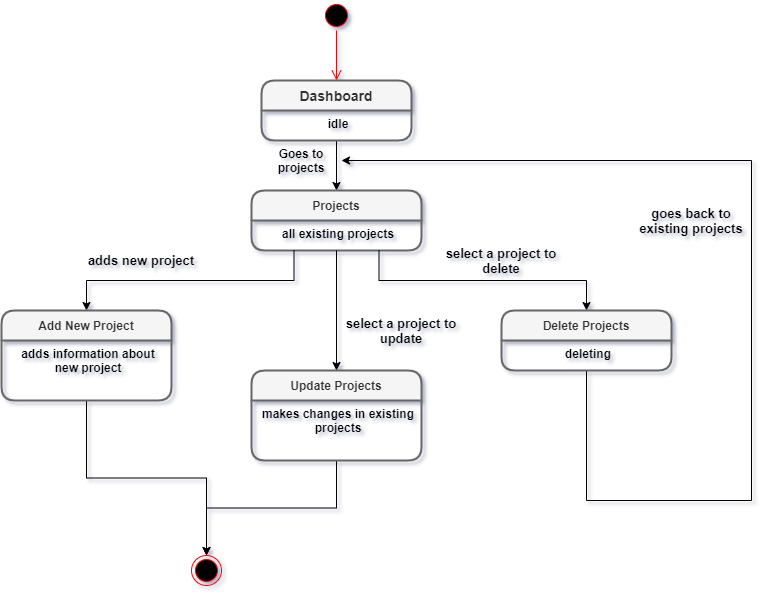

The diagram above was exported from draw.io. Its source (the exported page's mxGraphModel, read from the mxfile embedded in the PNG):
<mxGraphModel dx="879" dy="515" grid="1" gridSize="10" guides="1" tooltips="1" connect="1" arrows="1" fold="1" page="1" pageScale="1" pageWidth="827" pageHeight="1169" background="#ffffff" math="0" shadow="1">
  <root>
    <mxCell id="0" />
    <mxCell id="1" parent="0" />
    <mxCell id="XqXcfoKD9A85Ub6jjN7a-7" value="" style="edgeStyle=orthogonalEdgeStyle;rounded=0;orthogonalLoop=1;jettySize=auto;html=1;" edge="1" parent="1" source="XqXcfoKD9A85Ub6jjN7a-1" target="XqXcfoKD9A85Ub6jjN7a-5">
      <mxGeometry relative="1" as="geometry" />
    </mxCell>
    <mxCell id="XqXcfoKD9A85Ub6jjN7a-18" value="&lt;span style=&quot;font-size: 13px&quot;&gt;&lt;font style=&quot;font-size: 13px&quot;&gt;adds new project&lt;/font&gt;&lt;/span&gt;" style="text;html=1;strokeColor=none;fillColor=none;align=center;verticalAlign=middle;whiteSpace=wrap;rounded=0;fontSize=13;fontStyle=1" vertex="1" parent="1">
      <mxGeometry x="110" y="250" width="120" height="20" as="geometry" />
    </mxCell>
    <mxCell id="XqXcfoKD9A85Ub6jjN7a-19" value="&lt;b&gt;Goes to projects&lt;/b&gt;" style="text;html=1;strokeColor=none;fillColor=none;align=center;verticalAlign=middle;whiteSpace=wrap;rounded=0;fontSize=12;" vertex="1" parent="1">
      <mxGeometry x="310" y="150" width="40" height="20" as="geometry" />
    </mxCell>
    <mxCell id="XqXcfoKD9A85Ub6jjN7a-23" value="" style="ellipse;html=1;shape=endState;fillColor=#000000;strokeColor=#ff0000;fontSize=12;align=center;" vertex="1" parent="1">
      <mxGeometry x="220" y="555" width="30" height="30" as="geometry" />
    </mxCell>
    <mxCell id="XqXcfoKD9A85Ub6jjN7a-42" style="edgeStyle=orthogonalEdgeStyle;rounded=0;orthogonalLoop=1;jettySize=auto;html=1;exitX=0.5;exitY=1;exitDx=0;exitDy=0;fontSize=12;" edge="1" parent="1" source="XqXcfoKD9A85Ub6jjN7a-39">
      <mxGeometry relative="1" as="geometry">
        <mxPoint x="370" y="160" as="targetPoint" />
        <Array as="points">
          <mxPoint x="615" y="500" />
          <mxPoint x="780" y="500" />
          <mxPoint x="780" y="160" />
        </Array>
      </mxGeometry>
    </mxCell>
    <mxCell id="XqXcfoKD9A85Ub6jjN7a-44" style="edgeStyle=orthogonalEdgeStyle;rounded=0;orthogonalLoop=1;jettySize=auto;html=1;exitX=0.5;exitY=1;exitDx=0;exitDy=0;fontSize=12;entryX=0.5;entryY=0;entryDx=0;entryDy=0;" edge="1" parent="1" source="XqXcfoKD9A85Ub6jjN7a-31" target="XqXcfoKD9A85Ub6jjN7a-23">
      <mxGeometry relative="1" as="geometry">
        <mxPoint x="240" y="620" as="targetPoint" />
      </mxGeometry>
    </mxCell>
    <mxCell id="XqXcfoKD9A85Ub6jjN7a-45" style="edgeStyle=orthogonalEdgeStyle;rounded=0;orthogonalLoop=1;jettySize=auto;html=1;exitX=0.5;exitY=1;exitDx=0;exitDy=0;fontSize=12;entryX=0.5;entryY=0;entryDx=0;entryDy=0;" edge="1" parent="1" source="XqXcfoKD9A85Ub6jjN7a-34" target="XqXcfoKD9A85Ub6jjN7a-23">
      <mxGeometry relative="1" as="geometry">
        <mxPoint x="240" y="620" as="targetPoint" />
      </mxGeometry>
    </mxCell>
    <mxCell id="XqXcfoKD9A85Ub6jjN7a-47" value="select a project to update" style="text;html=1;strokeColor=none;fillColor=none;align=center;verticalAlign=middle;whiteSpace=wrap;rounded=0;fontSize=13;fontStyle=1" vertex="1" parent="1">
      <mxGeometry x="370" y="320" width="120" height="20" as="geometry" />
    </mxCell>
    <mxCell id="XqXcfoKD9A85Ub6jjN7a-48" value="select a project to delete" style="text;html=1;strokeColor=none;fillColor=none;align=center;verticalAlign=middle;whiteSpace=wrap;rounded=0;fontSize=13;fontStyle=1" vertex="1" parent="1">
      <mxGeometry x="470" y="250" width="120" height="20" as="geometry" />
    </mxCell>
    <mxCell id="XqXcfoKD9A85Ub6jjN7a-50" value="goes back to existing projects" style="text;html=1;strokeColor=none;fillColor=none;align=center;verticalAlign=middle;whiteSpace=wrap;rounded=0;fontSize=13;fontStyle=1" vertex="1" parent="1">
      <mxGeometry x="660" y="210" width="120" height="20" as="geometry" />
    </mxCell>
    <mxCell id="XqXcfoKD9A85Ub6jjN7a-1" value="Dashboard" style="swimlane;childLayout=stackLayout;horizontal=1;startSize=30;horizontalStack=0;rounded=1;fontSize=14;fontStyle=1;strokeWidth=2;resizeParent=0;resizeLast=1;shadow=0;dashed=0;align=center;fillColor=#f5f5f5;strokeColor=#666666;fontColor=#333333;" vertex="1" parent="1">
      <mxGeometry x="290" y="80" width="150" height="60" as="geometry">
        <mxRectangle x="260" y="170" width="70" height="30" as="alternateBounds" />
      </mxGeometry>
    </mxCell>
    <mxCell id="XqXcfoKD9A85Ub6jjN7a-2" value="idle" style="align=center;strokeColor=none;fillColor=none;spacingLeft=4;fontSize=12;verticalAlign=top;resizable=0;rotatable=0;part=1;fontStyle=1" vertex="1" parent="XqXcfoKD9A85Ub6jjN7a-1">
      <mxGeometry y="30" width="150" height="30" as="geometry" />
    </mxCell>
    <mxCell id="XqXcfoKD9A85Ub6jjN7a-5" value="Projects" style="swimlane;childLayout=stackLayout;horizontal=1;startSize=30;horizontalStack=0;rounded=1;fontSize=12;fontStyle=1;strokeWidth=2;resizeParent=0;resizeLast=1;shadow=0;dashed=0;align=center;fillColor=#f5f5f5;strokeColor=#666666;fontColor=#333333;" vertex="1" parent="1">
      <mxGeometry x="280" y="190" width="170" height="60" as="geometry">
        <mxRectangle x="260" y="170" width="70" height="30" as="alternateBounds" />
      </mxGeometry>
    </mxCell>
    <mxCell id="XqXcfoKD9A85Ub6jjN7a-6" value="all existing projects" style="align=center;strokeColor=none;fillColor=none;spacingLeft=4;fontSize=12;verticalAlign=top;resizable=0;rotatable=0;part=1;fontStyle=1" vertex="1" parent="XqXcfoKD9A85Ub6jjN7a-5">
      <mxGeometry y="30" width="170" height="30" as="geometry" />
    </mxCell>
    <mxCell id="XqXcfoKD9A85Ub6jjN7a-59" style="edgeStyle=orthogonalEdgeStyle;rounded=0;orthogonalLoop=1;jettySize=auto;html=1;exitX=0.25;exitY=1;exitDx=0;exitDy=0;entryX=0.5;entryY=0;entryDx=0;entryDy=0;fontSize=13;" edge="1" parent="1" source="XqXcfoKD9A85Ub6jjN7a-6" target="XqXcfoKD9A85Ub6jjN7a-30">
      <mxGeometry relative="1" as="geometry" />
    </mxCell>
    <mxCell id="XqXcfoKD9A85Ub6jjN7a-60" style="edgeStyle=orthogonalEdgeStyle;rounded=0;orthogonalLoop=1;jettySize=auto;html=1;exitX=0.5;exitY=1;exitDx=0;exitDy=0;entryX=0.5;entryY=0;entryDx=0;entryDy=0;fontSize=13;" edge="1" parent="1" source="XqXcfoKD9A85Ub6jjN7a-6" target="XqXcfoKD9A85Ub6jjN7a-33">
      <mxGeometry relative="1" as="geometry" />
    </mxCell>
    <mxCell id="XqXcfoKD9A85Ub6jjN7a-61" style="edgeStyle=orthogonalEdgeStyle;rounded=0;orthogonalLoop=1;jettySize=auto;html=1;exitX=0.75;exitY=1;exitDx=0;exitDy=0;entryX=0.5;entryY=0;entryDx=0;entryDy=0;fontSize=13;" edge="1" parent="1" source="XqXcfoKD9A85Ub6jjN7a-6" target="XqXcfoKD9A85Ub6jjN7a-38">
      <mxGeometry relative="1" as="geometry" />
    </mxCell>
    <mxCell id="XqXcfoKD9A85Ub6jjN7a-30" value="Add New Project" style="swimlane;childLayout=stackLayout;horizontal=1;startSize=30;horizontalStack=0;rounded=1;fontSize=12;fontStyle=1;strokeWidth=2;resizeParent=0;resizeLast=1;shadow=0;dashed=0;align=center;fillColor=#f5f5f5;strokeColor=#666666;fontColor=#333333;" vertex="1" parent="1">
      <mxGeometry x="30" y="310" width="170" height="90" as="geometry">
        <mxRectangle x="260" y="170" width="70" height="30" as="alternateBounds" />
      </mxGeometry>
    </mxCell>
    <mxCell id="XqXcfoKD9A85Ub6jjN7a-31" value="adds information about &#10;new project" style="align=center;strokeColor=none;fillColor=none;spacingLeft=4;fontSize=12;verticalAlign=top;resizable=0;rotatable=0;part=1;fontStyle=1" vertex="1" parent="XqXcfoKD9A85Ub6jjN7a-30">
      <mxGeometry y="30" width="170" height="60" as="geometry" />
    </mxCell>
    <mxCell id="XqXcfoKD9A85Ub6jjN7a-38" value="Delete Projects" style="swimlane;childLayout=stackLayout;horizontal=1;startSize=30;horizontalStack=0;rounded=1;fontSize=12;fontStyle=1;strokeWidth=2;resizeParent=0;resizeLast=1;shadow=0;dashed=0;align=center;fillColor=#f5f5f5;strokeColor=#666666;fontColor=#333333;" vertex="1" parent="1">
      <mxGeometry x="530" y="310" width="170" height="60" as="geometry">
        <mxRectangle x="260" y="170" width="70" height="30" as="alternateBounds" />
      </mxGeometry>
    </mxCell>
    <mxCell id="XqXcfoKD9A85Ub6jjN7a-39" value="deleting" style="align=center;strokeColor=none;fillColor=none;spacingLeft=4;fontSize=12;verticalAlign=top;resizable=0;rotatable=0;part=1;fontStyle=1" vertex="1" parent="XqXcfoKD9A85Ub6jjN7a-38">
      <mxGeometry y="30" width="170" height="30" as="geometry" />
    </mxCell>
    <mxCell id="XqXcfoKD9A85Ub6jjN7a-33" value="Update Projects" style="swimlane;childLayout=stackLayout;horizontal=1;startSize=30;horizontalStack=0;rounded=1;fontSize=12;fontStyle=1;strokeWidth=2;resizeParent=0;resizeLast=1;shadow=0;dashed=0;align=center;fillColor=#f5f5f5;strokeColor=#666666;fontColor=#333333;" vertex="1" parent="1">
      <mxGeometry x="280" y="370" width="170" height="90" as="geometry">
        <mxRectangle x="260" y="170" width="70" height="30" as="alternateBounds" />
      </mxGeometry>
    </mxCell>
    <mxCell id="XqXcfoKD9A85Ub6jjN7a-34" value="makes changes in existing &#10;projects" style="align=center;strokeColor=none;fillColor=none;spacingLeft=4;fontSize=12;verticalAlign=top;resizable=0;rotatable=0;part=1;fontStyle=1" vertex="1" parent="XqXcfoKD9A85Ub6jjN7a-33">
      <mxGeometry y="30" width="170" height="60" as="geometry" />
    </mxCell>
    <mxCell id="XqXcfoKD9A85Ub6jjN7a-62" value="" style="ellipse;html=1;shape=startState;fillColor=#000000;strokeColor=#ff0000;fontSize=13;align=center;" vertex="1" parent="1">
      <mxGeometry x="350" width="30" height="30" as="geometry" />
    </mxCell>
    <mxCell id="XqXcfoKD9A85Ub6jjN7a-63" value="" style="edgeStyle=orthogonalEdgeStyle;html=1;verticalAlign=bottom;endArrow=open;endSize=8;strokeColor=#ff0000;fontSize=13;entryX=0.5;entryY=0;entryDx=0;entryDy=0;" edge="1" source="XqXcfoKD9A85Ub6jjN7a-62" parent="1" target="XqXcfoKD9A85Ub6jjN7a-1">
      <mxGeometry relative="1" as="geometry">
        <mxPoint x="430" y="60" as="targetPoint" />
      </mxGeometry>
    </mxCell>
  </root>
</mxGraphModel>